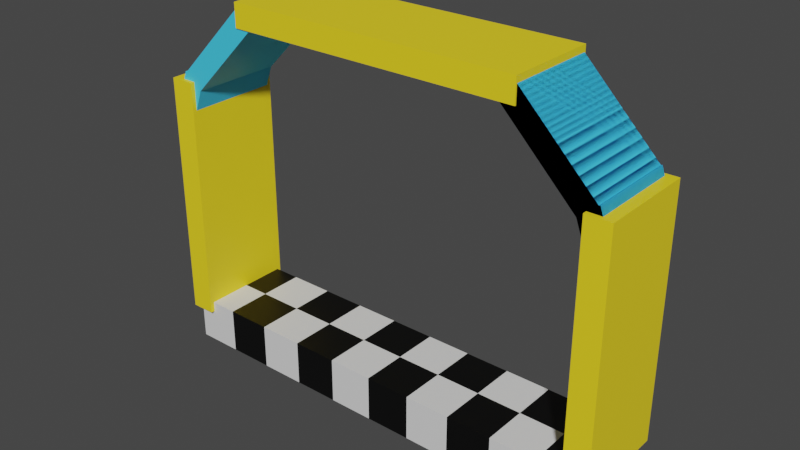 # Source: fnishpoint.blend  (saved by Blender 2.82.7; exported with 4.5.12 LTS)
import bpy
from mathutils import Matrix  # noqa: F401  (used for matrix-valued properties, if any)

bpy.ops.wm.read_factory_settings(use_empty=True)
scene = bpy.context.scene
scene.name = 'Scene'

# ---- collections
col_collection = bpy.data.collections.new('Collection'); scene.collection.children.link(col_collection)

# ---- materials (node trees are filled in below, after node groups)
mat_material = bpy.data.materials.new('Material')
mat_material.alpha_threshold = 0.0
mat_material.use_transparent_shadow = False
mat_material.line_color = (0.0, 0.0, 0.0, 1.0)
mat_material_001 = bpy.data.materials.new('Material.001')
mat_material_001.use_transparent_shadow = False
mat_material_002 = bpy.data.materials.new('Material.002')
mat_material_002.use_transparent_shadow = False
mat_material_003 = bpy.data.materials.new('Material.003')
mat_material_003.use_transparent_shadow = False
mat_material_004 = bpy.data.materials.new('Material.004')
mat_material_004.use_transparent_shadow = False

# ---- material node trees
mat_material.use_nodes = True; mat_material.node_tree.nodes.clear()
_N = mat_material.node_tree.nodes; _L = mat_material.node_tree.links
n0 = _N.new('ShaderNodeOutputMaterial'); n0.name = 'Material Output'; n0.location = (300, 300)
n1 = _N.new('ShaderNodeBsdfPrincipled'); n1.name = 'Principled BSDF'; n1.location = (10, 300)
n1.distribution = 'GGX'
n1.subsurface_method = 'BURLEY'
n1.inputs[2].default_value = 0.4
n1.inputs[3].default_value = 1.45
n1.inputs[27].default_value = (0.0, 0.0, 0.0, 1.0)
n1.inputs[28].default_value = 1.0
_L.new(n1.outputs[0], n0.inputs[0])
n0.is_active_output = True
mat_material_001.use_nodes = True; mat_material_001.node_tree.nodes.clear()
_N = mat_material_001.node_tree.nodes; _L = mat_material_001.node_tree.links
n0 = _N.new('ShaderNodeOutputMaterial'); n0.name = 'Material Output'; n0.location = (300, 300)
n1 = _N.new('ShaderNodeBsdfPrincipled'); n1.name = 'Principled BSDF'; n1.location = (10, 300)
n1.distribution = 'GGX'
n1.subsurface_method = 'BURLEY'
n1.inputs[0].default_value = (0.0, 0.0, 0.0, 1.0)
n1.inputs[3].default_value = 1.45
n1.inputs[27].default_value = (0.0, 0.0, 0.0, 1.0)
n1.inputs[28].default_value = 1.0
_L.new(n1.outputs[0], n0.inputs[0])
n0.is_active_output = True
mat_material_002.use_nodes = True; mat_material_002.node_tree.nodes.clear()
_N = mat_material_002.node_tree.nodes; _L = mat_material_002.node_tree.links
n0 = _N.new('ShaderNodeOutputMaterial'); n0.name = 'Material Output'; n0.location = (300, 300)
n1 = _N.new('ShaderNodeBsdfPrincipled'); n1.name = 'Principled BSDF'; n1.location = (10, 300)
n1.distribution = 'GGX'
n1.subsurface_method = 'BURLEY'
n1.inputs[0].default_value = (0.05951, 0.6584, 1.0, 1.0)
n1.inputs[3].default_value = 1.45
n1.inputs[27].default_value = (0.0, 0.0, 0.0, 1.0)
n1.inputs[28].default_value = 1.0
_L.new(n1.outputs[0], n0.inputs[0])
n0.is_active_output = True
mat_material_003.use_nodes = True; mat_material_003.node_tree.nodes.clear()
_N = mat_material_003.node_tree.nodes; _L = mat_material_003.node_tree.links
n0 = _N.new('ShaderNodeOutputMaterial'); n0.name = 'Material Output'; n0.location = (300, 300)
n1 = _N.new('ShaderNodeBsdfPrincipled'); n1.name = 'Principled BSDF'; n1.location = (10, 300)
n1.distribution = 'GGX'
n1.subsurface_method = 'BURLEY'
n1.inputs[0].default_value = (1.0, 0.7529, 0.01681, 1.0)
n1.inputs[3].default_value = 1.45
n1.inputs[27].default_value = (0.0, 0.0, 0.0, 1.0)
n1.inputs[28].default_value = 1.0
_L.new(n1.outputs[0], n0.inputs[0])
n0.is_active_output = True
mat_material_004.use_nodes = True; mat_material_004.node_tree.nodes.clear()
_N = mat_material_004.node_tree.nodes; _L = mat_material_004.node_tree.links
n0 = _N.new('ShaderNodeOutputMaterial'); n0.name = 'Material Output'; n0.location = (300, 300)
n1 = _N.new('ShaderNodeBsdfPrincipled'); n1.name = 'Principled BSDF'; n1.location = (10, 300)
n1.distribution = 'GGX'
n1.subsurface_method = 'BURLEY'
n1.inputs[0].default_value = (1.0, 0.7529, 0.01681, 1.0)
n1.inputs[3].default_value = 1.45
n1.inputs[27].default_value = (0.0, 0.0, 0.0, 1.0)
n1.inputs[28].default_value = 1.0
_L.new(n1.outputs[0], n0.inputs[0])
n0.is_active_output = True

# ---- world
world_world = bpy.data.worlds.new('World'); scene.world = world_world
world_world.use_nodes = True; world_world.node_tree.nodes.clear()
_N = world_world.node_tree.nodes; _L = world_world.node_tree.links
n0 = _N.new('ShaderNodeOutputWorld'); n0.name = 'World Output'; n0.location = (300, 300)
n1 = _N.new('ShaderNodeBackground'); n1.name = 'Background'; n1.location = (10, 300)
n1.inputs[0].default_value = (0.05088, 0.05088, 0.05088, 1.0)
_L.new(n1.outputs[0], n0.inputs[0])
n0.is_active_output = True
world_world.color = (0.05088, 0.05088, 0.05088)
world_world.use_sun_shadow = False
world_world.sun_shadow_jitter_overblur = 0.0

# ---- meshes
me_cube = bpy.data.meshes.new('Cube')
me_cube.from_pydata([(1.0, 1.0, 1.0), (1.0, 1.0, -1.0), (1.0, -1.0, 1.0), (1.0, -1.0, -1.0), (-1.0, 1.0, 1.0), (-1.0, 1.0, -1.0), (-1.0, -1.0, 1.0), (-1.0, -1.0, -1.0)], [], [(0, 4, 6, 2), (3, 2, 6, 7), (7, 6, 4, 5), (5, 1, 3, 7), (1, 0, 2, 3), (5, 4, 0, 1)])
_uv = me_cube.uv_layers.new(name='UVMap')
_uv.uv.foreach_set('vector', [0.625, 0.5, 0.875, 0.5, 0.875, 0.75, 0.625, 0.75, 0.375, 0.75, 0.625, 0.75, 0.625, 1.0, 0.375, 1.0, 0.375, 0.0, 0.625, 0.0, 0.625, 0.25, 0.375, 0.25, 0.125, 0.5, 0.375, 0.5, 0.375, 0.75, 0.125, 0.75, 0.375, 0.5, 0.625, 0.5, 0.625, 0.75, 0.375, 0.75, 0.375, 0.25, 0.625, 0.25, 0.625, 0.5, 0.375, 0.5])
me_cube.materials.append(mat_material)
me_cube.use_remesh_preserve_volume = False
me_cube.use_remesh_preserve_attributes = False
me_cube.use_mirror_vertex_groups = False
me_cube.update()
me_cube_001 = bpy.data.meshes.new('Cube.001')
me_cube_001.from_pydata([(1.0, 1.0, 1.0), (1.0, 1.0, -1.0), (1.0, -1.0, 1.0), (1.0, -1.0, -1.0), (-1.0, 1.0, 1.0), (-1.0, 1.0, -1.0), (-1.0, -1.0, 1.0), (-1.0, -1.0, -1.0)], [], [(0, 4, 6, 2), (3, 2, 6, 7), (7, 6, 4, 5), (5, 1, 3, 7), (1, 0, 2, 3), (5, 4, 0, 1)])
_uv = me_cube_001.uv_layers.new(name='UVMap')
_uv.uv.foreach_set('vector', [0.625, 0.5, 0.875, 0.5, 0.875, 0.75, 0.625, 0.75, 0.375, 0.75, 0.625, 0.75, 0.625, 1.0, 0.375, 1.0, 0.375, 0.0, 0.625, 0.0, 0.625, 0.25, 0.375, 0.25, 0.125, 0.5, 0.375, 0.5, 0.375, 0.75, 0.125, 0.75, 0.375, 0.5, 0.625, 0.5, 0.625, 0.75, 0.375, 0.75, 0.375, 0.25, 0.625, 0.25, 0.625, 0.5, 0.375, 0.5])
me_cube_001.materials.append(mat_material)
me_cube_001.use_remesh_preserve_volume = False
me_cube_001.use_remesh_preserve_attributes = False
me_cube_001.use_mirror_vertex_groups = False
me_cube_001.update()
me_cube_002 = bpy.data.meshes.new('Cube.002')
me_cube_002.from_pydata([(1.0, 1.0, 1.0), (1.0, 1.0, -1.0), (1.0, -1.0, 1.0), (1.0, -1.0, -1.0), (-1.0, 1.0, 1.0), (-1.0, 1.0, -1.0), (-1.0, -1.0, 1.0), (-1.0, -1.0, -1.0)], [], [(0, 4, 6, 2), (3, 2, 6, 7), (7, 6, 4, 5), (5, 1, 3, 7), (1, 0, 2, 3), (5, 4, 0, 1)])
_uv = me_cube_002.uv_layers.new(name='UVMap')
_uv.uv.foreach_set('vector', [0.625, 0.5, 0.875, 0.5, 0.875, 0.75, 0.625, 0.75, 0.375, 0.75, 0.625, 0.75, 0.625, 1.0, 0.375, 1.0, 0.375, 0.0, 0.625, 0.0, 0.625, 0.25, 0.375, 0.25, 0.125, 0.5, 0.375, 0.5, 0.375, 0.75, 0.125, 0.75, 0.375, 0.5, 0.625, 0.5, 0.625, 0.75, 0.375, 0.75, 0.375, 0.25, 0.625, 0.25, 0.625, 0.5, 0.375, 0.5])
me_cube_002.materials.append(mat_material)
me_cube_002.use_remesh_preserve_volume = False
me_cube_002.use_remesh_preserve_attributes = False
me_cube_002.use_mirror_vertex_groups = False
me_cube_002.update()
me_cube_003 = bpy.data.meshes.new('Cube.003')
me_cube_003.from_pydata([(1.0, 1.0, 1.0), (1.0, 1.0, -1.0), (1.0, -1.0, 1.0), (1.0, -1.0, -1.0), (-1.0, 1.0, 1.0), (-1.0, 1.0, -1.0), (-1.0, -1.0, 1.0), (-1.0, -1.0, -1.0)], [], [(0, 4, 6, 2), (3, 2, 6, 7), (7, 6, 4, 5), (5, 1, 3, 7), (1, 0, 2, 3), (5, 4, 0, 1)])
_uv = me_cube_003.uv_layers.new(name='UVMap')
_uv.uv.foreach_set('vector', [0.625, 0.5, 0.875, 0.5, 0.875, 0.75, 0.625, 0.75, 0.375, 0.75, 0.625, 0.75, 0.625, 1.0, 0.375, 1.0, 0.375, 0.0, 0.625, 0.0, 0.625, 0.25, 0.375, 0.25, 0.125, 0.5, 0.375, 0.5, 0.375, 0.75, 0.125, 0.75, 0.375, 0.5, 0.625, 0.5, 0.625, 0.75, 0.375, 0.75, 0.375, 0.25, 0.625, 0.25, 0.625, 0.5, 0.375, 0.5])
me_cube_003.materials.append(mat_material)
me_cube_003.use_remesh_preserve_volume = False
me_cube_003.use_remesh_preserve_attributes = False
me_cube_003.use_mirror_vertex_groups = False
me_cube_003.update()
me_cube_004 = bpy.data.meshes.new('Cube.004')
me_cube_004.from_pydata([(1.0, 1.0, 1.0), (1.0, 1.0, -1.0), (1.0, -1.0, 1.0), (1.0, -1.0, -1.0), (-1.0, 1.0, 1.0), (-1.0, 1.0, -1.0), (-1.0, -1.0, 1.0), (-1.0, -1.0, -1.0)], [], [(0, 4, 6, 2), (3, 2, 6, 7), (7, 6, 4, 5), (5, 1, 3, 7), (1, 0, 2, 3), (5, 4, 0, 1)])
_uv = me_cube_004.uv_layers.new(name='UVMap')
_uv.uv.foreach_set('vector', [0.625, 0.5, 0.875, 0.5, 0.875, 0.75, 0.625, 0.75, 0.375, 0.75, 0.625, 0.75, 0.625, 1.0, 0.375, 1.0, 0.375, 0.0, 0.625, 0.0, 0.625, 0.25, 0.375, 0.25, 0.125, 0.5, 0.375, 0.5, 0.375, 0.75, 0.125, 0.75, 0.375, 0.5, 0.625, 0.5, 0.625, 0.75, 0.375, 0.75, 0.375, 0.25, 0.625, 0.25, 0.625, 0.5, 0.375, 0.5])
me_cube_004.materials.append(mat_material)
me_cube_004.use_remesh_preserve_volume = False
me_cube_004.use_remesh_preserve_attributes = False
me_cube_004.use_mirror_vertex_groups = False
me_cube_004.update()
me_cube_005 = bpy.data.meshes.new('Cube.005')
me_cube_005.from_pydata([(1.0, 1.0, 1.0), (1.0, 1.0, -1.0), (1.0, -1.0, 1.0), (1.0, -1.0, -1.0), (-1.0, 1.0, 1.0), (-1.0, 1.0, -1.0), (-1.0, -1.0, 1.0), (-1.0, -1.0, -1.0)], [], [(0, 4, 6, 2), (3, 2, 6, 7), (7, 6, 4, 5), (5, 1, 3, 7), (1, 0, 2, 3), (5, 4, 0, 1)])
_uv = me_cube_005.uv_layers.new(name='UVMap')
_uv.uv.foreach_set('vector', [0.625, 0.5, 0.875, 0.5, 0.875, 0.75, 0.625, 0.75, 0.375, 0.75, 0.625, 0.75, 0.625, 1.0, 0.375, 1.0, 0.375, 0.0, 0.625, 0.0, 0.625, 0.25, 0.375, 0.25, 0.125, 0.5, 0.375, 0.5, 0.375, 0.75, 0.125, 0.75, 0.375, 0.5, 0.625, 0.5, 0.625, 0.75, 0.375, 0.75, 0.375, 0.25, 0.625, 0.25, 0.625, 0.5, 0.375, 0.5])
me_cube_005.materials.append(mat_material)
me_cube_005.use_remesh_preserve_volume = False
me_cube_005.use_remesh_preserve_attributes = False
me_cube_005.use_mirror_vertex_groups = False
me_cube_005.update()
me_cube_006 = bpy.data.meshes.new('Cube.006')
me_cube_006.from_pydata([(1.0, 1.0, 1.0), (1.0, 1.0, -1.0), (1.0, -1.0, 1.0), (1.0, -1.0, -1.0), (-1.0, 1.0, 1.0), (-1.0, 1.0, -1.0), (-1.0, -1.0, 1.0), (-1.0, -1.0, -1.0)], [], [(0, 4, 6, 2), (3, 2, 6, 7), (7, 6, 4, 5), (5, 1, 3, 7), (1, 0, 2, 3), (5, 4, 0, 1)])
_uv = me_cube_006.uv_layers.new(name='UVMap')
_uv.uv.foreach_set('vector', [0.625, 0.5, 0.875, 0.5, 0.875, 0.75, 0.625, 0.75, 0.375, 0.75, 0.625, 0.75, 0.625, 1.0, 0.375, 1.0, 0.375, 0.0, 0.625, 0.0, 0.625, 0.25, 0.375, 0.25, 0.125, 0.5, 0.375, 0.5, 0.375, 0.75, 0.125, 0.75, 0.375, 0.5, 0.625, 0.5, 0.625, 0.75, 0.375, 0.75, 0.375, 0.25, 0.625, 0.25, 0.625, 0.5, 0.375, 0.5])
me_cube_006.materials.append(mat_material)
me_cube_006.use_remesh_preserve_volume = False
me_cube_006.use_remesh_preserve_attributes = False
me_cube_006.use_mirror_vertex_groups = False
me_cube_006.update()
me_cube_007 = bpy.data.meshes.new('Cube.007')
me_cube_007.from_pydata([(1.0, 1.0, 1.0), (1.0, 1.0, -1.0), (1.0, -1.0, 1.0), (1.0, -1.0, -1.0), (-1.0, 1.0, 1.0), (-1.0, 1.0, -1.0), (-1.0, -1.0, 1.0), (-1.0, -1.0, -1.0)], [], [(0, 4, 6, 2), (3, 2, 6, 7), (7, 6, 4, 5), (5, 1, 3, 7), (1, 0, 2, 3), (5, 4, 0, 1)])
_uv = me_cube_007.uv_layers.new(name='UVMap')
_uv.uv.foreach_set('vector', [0.625, 0.5, 0.875, 0.5, 0.875, 0.75, 0.625, 0.75, 0.375, 0.75, 0.625, 0.75, 0.625, 1.0, 0.375, 1.0, 0.375, 0.0, 0.625, 0.0, 0.625, 0.25, 0.375, 0.25, 0.125, 0.5, 0.375, 0.5, 0.375, 0.75, 0.125, 0.75, 0.375, 0.5, 0.625, 0.5, 0.625, 0.75, 0.375, 0.75, 0.375, 0.25, 0.625, 0.25, 0.625, 0.5, 0.375, 0.5])
me_cube_007.materials.append(mat_material)
me_cube_007.use_remesh_preserve_volume = False
me_cube_007.use_remesh_preserve_attributes = False
me_cube_007.use_mirror_vertex_groups = False
me_cube_007.update()
me_cube_008 = bpy.data.meshes.new('Cube.008')
me_cube_008.from_pydata([(1.0, 1.0, 1.0), (1.0, 1.0, -1.0), (1.0, -1.0, 1.0), (1.0, -1.0, -1.0), (-1.0, 1.0, 1.0), (-1.0, 1.0, -1.0), (-1.0, -1.0, 1.0), (-1.0, -1.0, -1.0)], [], [(0, 4, 6, 2), (3, 2, 6, 7), (7, 6, 4, 5), (5, 1, 3, 7), (1, 0, 2, 3), (5, 4, 0, 1)])
_uv = me_cube_008.uv_layers.new(name='UVMap')
_uv.uv.foreach_set('vector', [0.625, 0.5, 0.875, 0.5, 0.875, 0.75, 0.625, 0.75, 0.375, 0.75, 0.625, 0.75, 0.625, 1.0, 0.375, 1.0, 0.375, 0.0, 0.625, 0.0, 0.625, 0.25, 0.375, 0.25, 0.125, 0.5, 0.375, 0.5, 0.375, 0.75, 0.125, 0.75, 0.375, 0.5, 0.625, 0.5, 0.625, 0.75, 0.375, 0.75, 0.375, 0.25, 0.625, 0.25, 0.625, 0.5, 0.375, 0.5])
me_cube_008.materials.append(mat_material)
me_cube_008.use_remesh_preserve_volume = False
me_cube_008.use_remesh_preserve_attributes = False
me_cube_008.use_mirror_vertex_groups = False
me_cube_008.update()
me_cube_009 = bpy.data.meshes.new('Cube.009')
me_cube_009.from_pydata([(1.0, 1.0, 1.0), (1.0, 1.0, -1.0), (1.0, -1.0, 1.0), (1.0, -1.0, -1.0), (-1.0, 1.0, 1.0), (-1.0, 1.0, -1.0), (-1.0, -1.0, 1.0), (-1.0, -1.0, -1.0)], [], [(0, 4, 6, 2), (3, 2, 6, 7), (7, 6, 4, 5), (5, 1, 3, 7), (1, 0, 2, 3), (5, 4, 0, 1)])
_uv = me_cube_009.uv_layers.new(name='UVMap')
_uv.uv.foreach_set('vector', [0.625, 0.5, 0.875, 0.5, 0.875, 0.75, 0.625, 0.75, 0.375, 0.75, 0.625, 0.75, 0.625, 1.0, 0.375, 1.0, 0.375, 0.0, 0.625, 0.0, 0.625, 0.25, 0.375, 0.25, 0.125, 0.5, 0.375, 0.5, 0.375, 0.75, 0.125, 0.75, 0.375, 0.5, 0.625, 0.5, 0.625, 0.75, 0.375, 0.75, 0.375, 0.25, 0.625, 0.25, 0.625, 0.5, 0.375, 0.5])
me_cube_009.materials.append(mat_material)
me_cube_009.use_remesh_preserve_volume = False
me_cube_009.use_remesh_preserve_attributes = False
me_cube_009.use_mirror_vertex_groups = False
me_cube_009.update()
me_cube_010 = bpy.data.meshes.new('Cube.010')
me_cube_010.from_pydata([(-1.0, -1.0, -1.0), (-1.0, -1.0, 1.0), (-1.0, 1.0, -1.0), (-1.0, 1.0, 1.0), (1.0, -1.0, -1.0), (1.0, -1.0, 1.0), (1.0, 1.0, -1.0), (1.0, 1.0, 1.0)], [], [(0, 1, 3, 2), (2, 3, 7, 6), (6, 7, 5, 4), (4, 5, 1, 0), (2, 6, 4, 0), (7, 3, 1, 5)])
_uv = me_cube_010.uv_layers.new(name='UVMap')
_uv.uv.foreach_set('vector', [0.375, 0.0, 0.625, 0.0, 0.625, 0.25, 0.375, 0.25, 0.375, 0.25, 0.625, 0.25, 0.625, 0.5, 0.375, 0.5, 0.375, 0.5, 0.625, 0.5, 0.625, 0.75, 0.375, 0.75, 0.375, 0.75, 0.625, 0.75, 0.625, 1.0, 0.375, 1.0, 0.125, 0.5, 0.375, 0.5, 0.375, 0.75, 0.125, 0.75, 0.625, 0.5, 0.875, 0.5, 0.875, 0.75, 0.625, 0.75])
me_cube_010.materials.append(mat_material_001)
me_cube_010.use_remesh_fix_poles = True
me_cube_010.use_remesh_preserve_attributes = False
me_cube_010.use_mirror_vertex_groups = False
me_cube_010.update()
me_cube_011 = bpy.data.meshes.new('Cube.011')
me_cube_011.from_pydata([(-1.0, -1.0, -1.0), (-1.0, -1.0, 1.0), (-1.0, 1.0, -1.0), (-1.0, 1.0, 1.0), (1.0, -1.0, -1.0), (1.0, -1.0, 1.0), (1.0, 1.0, -1.0), (1.0, 1.0, 1.0)], [], [(0, 1, 3, 2), (2, 3, 7, 6), (6, 7, 5, 4), (4, 5, 1, 0), (2, 6, 4, 0), (7, 3, 1, 5)])
_uv = me_cube_011.uv_layers.new(name='UVMap')
_uv.uv.foreach_set('vector', [0.375, 0.0, 0.625, 0.0, 0.625, 0.25, 0.375, 0.25, 0.375, 0.25, 0.625, 0.25, 0.625, 0.5, 0.375, 0.5, 0.375, 0.5, 0.625, 0.5, 0.625, 0.75, 0.375, 0.75, 0.375, 0.75, 0.625, 0.75, 0.625, 1.0, 0.375, 1.0, 0.125, 0.5, 0.375, 0.5, 0.375, 0.75, 0.125, 0.75, 0.625, 0.5, 0.875, 0.5, 0.875, 0.75, 0.625, 0.75])
me_cube_011.materials.append(mat_material_001)
me_cube_011.use_remesh_fix_poles = True
me_cube_011.use_remesh_preserve_attributes = False
me_cube_011.use_mirror_vertex_groups = False
me_cube_011.update()
me_cube_012 = bpy.data.meshes.new('Cube.012')
me_cube_012.from_pydata([(-1.0, -1.0, -1.0), (-1.0, -1.0, 1.0), (-1.0, 1.0, -1.0), (-1.0, 1.0, 1.0), (1.0, -1.0, -1.0), (1.0, -1.0, 1.0), (1.0, 1.0, -1.0), (1.0, 1.0, 1.0)], [], [(0, 1, 3, 2), (2, 3, 7, 6), (6, 7, 5, 4), (4, 5, 1, 0), (2, 6, 4, 0), (7, 3, 1, 5)])
_uv = me_cube_012.uv_layers.new(name='UVMap')
_uv.uv.foreach_set('vector', [0.375, 0.0, 0.625, 0.0, 0.625, 0.25, 0.375, 0.25, 0.375, 0.25, 0.625, 0.25, 0.625, 0.5, 0.375, 0.5, 0.375, 0.5, 0.625, 0.5, 0.625, 0.75, 0.375, 0.75, 0.375, 0.75, 0.625, 0.75, 0.625, 1.0, 0.375, 1.0, 0.125, 0.5, 0.375, 0.5, 0.375, 0.75, 0.125, 0.75, 0.625, 0.5, 0.875, 0.5, 0.875, 0.75, 0.625, 0.75])
me_cube_012.materials.append(mat_material_001)
me_cube_012.use_remesh_fix_poles = True
me_cube_012.use_remesh_preserve_attributes = False
me_cube_012.use_mirror_vertex_groups = False
me_cube_012.update()
me_cube_013 = bpy.data.meshes.new('Cube.013')
me_cube_013.from_pydata([(-1.0, -1.0, -1.0), (-1.0, -1.0, 1.0), (-1.0, 1.0, -1.0), (-1.0, 1.0, 1.0), (1.0, -1.0, -1.0), (1.0, -1.0, 1.0), (1.0, 1.0, -1.0), (1.0, 1.0, 1.0)], [], [(0, 1, 3, 2), (2, 3, 7, 6), (6, 7, 5, 4), (4, 5, 1, 0), (2, 6, 4, 0), (7, 3, 1, 5)])
_uv = me_cube_013.uv_layers.new(name='UVMap')
_uv.uv.foreach_set('vector', [0.375, 0.0, 0.625, 0.0, 0.625, 0.25, 0.375, 0.25, 0.375, 0.25, 0.625, 0.25, 0.625, 0.5, 0.375, 0.5, 0.375, 0.5, 0.625, 0.5, 0.625, 0.75, 0.375, 0.75, 0.375, 0.75, 0.625, 0.75, 0.625, 1.0, 0.375, 1.0, 0.125, 0.5, 0.375, 0.5, 0.375, 0.75, 0.125, 0.75, 0.625, 0.5, 0.875, 0.5, 0.875, 0.75, 0.625, 0.75])
me_cube_013.materials.append(mat_material_001)
me_cube_013.use_remesh_fix_poles = True
me_cube_013.use_remesh_preserve_attributes = False
me_cube_013.use_mirror_vertex_groups = False
me_cube_013.update()
me_cube_014 = bpy.data.meshes.new('Cube.014')
me_cube_014.from_pydata([(-1.0, -1.0, -1.0), (-1.0, -1.0, 1.0), (-1.0, 1.0, -1.0), (-1.0, 1.0, 1.0), (1.0, -1.0, -1.0), (1.0, -1.0, 1.0), (1.0, 1.0, -1.0), (1.0, 1.0, 1.0)], [], [(0, 1, 3, 2), (2, 3, 7, 6), (6, 7, 5, 4), (4, 5, 1, 0), (2, 6, 4, 0), (7, 3, 1, 5)])
_uv = me_cube_014.uv_layers.new(name='UVMap')
_uv.uv.foreach_set('vector', [0.375, 0.0, 0.625, 0.0, 0.625, 0.25, 0.375, 0.25, 0.375, 0.25, 0.625, 0.25, 0.625, 0.5, 0.375, 0.5, 0.375, 0.5, 0.625, 0.5, 0.625, 0.75, 0.375, 0.75, 0.375, 0.75, 0.625, 0.75, 0.625, 1.0, 0.375, 1.0, 0.125, 0.5, 0.375, 0.5, 0.375, 0.75, 0.125, 0.75, 0.625, 0.5, 0.875, 0.5, 0.875, 0.75, 0.625, 0.75])
me_cube_014.materials.append(mat_material_001)
me_cube_014.use_remesh_fix_poles = True
me_cube_014.use_remesh_preserve_attributes = False
me_cube_014.use_mirror_vertex_groups = False
me_cube_014.update()
me_cube_015 = bpy.data.meshes.new('Cube.015')
me_cube_015.from_pydata([(-1.0, -1.0, -1.0), (-1.0, -1.0, 1.0), (-1.0, 1.0, -1.0), (-1.0, 1.0, 1.0), (1.0, -1.0, -1.0), (1.0, -1.0, 1.0), (1.0, 1.0, -1.0), (1.0, 1.0, 1.0)], [], [(0, 1, 3, 2), (2, 3, 7, 6), (6, 7, 5, 4), (4, 5, 1, 0), (2, 6, 4, 0), (7, 3, 1, 5)])
_uv = me_cube_015.uv_layers.new(name='UVMap')
_uv.uv.foreach_set('vector', [0.375, 0.0, 0.625, 0.0, 0.625, 0.25, 0.375, 0.25, 0.375, 0.25, 0.625, 0.25, 0.625, 0.5, 0.375, 0.5, 0.375, 0.5, 0.625, 0.5, 0.625, 0.75, 0.375, 0.75, 0.375, 0.75, 0.625, 0.75, 0.625, 1.0, 0.375, 1.0, 0.125, 0.5, 0.375, 0.5, 0.375, 0.75, 0.125, 0.75, 0.625, 0.5, 0.875, 0.5, 0.875, 0.75, 0.625, 0.75])
me_cube_015.materials.append(mat_material_001)
me_cube_015.use_remesh_fix_poles = True
me_cube_015.use_remesh_preserve_attributes = False
me_cube_015.use_mirror_vertex_groups = False
me_cube_015.update()
me_cube_016 = bpy.data.meshes.new('Cube.016')
me_cube_016.from_pydata([(-1.0, -1.0, -1.0), (-1.0, -1.0, 1.0), (-1.0, 1.0, -1.0), (-1.0, 1.0, 1.0), (1.0, -1.0, -1.0), (1.0, -1.0, 1.0), (1.0, 1.0, -1.0), (1.0, 1.0, 1.0)], [], [(0, 1, 3, 2), (2, 3, 7, 6), (6, 7, 5, 4), (4, 5, 1, 0), (2, 6, 4, 0), (7, 3, 1, 5)])
_uv = me_cube_016.uv_layers.new(name='UVMap')
_uv.uv.foreach_set('vector', [0.375, 0.0, 0.625, 0.0, 0.625, 0.25, 0.375, 0.25, 0.375, 0.25, 0.625, 0.25, 0.625, 0.5, 0.375, 0.5, 0.375, 0.5, 0.625, 0.5, 0.625, 0.75, 0.375, 0.75, 0.375, 0.75, 0.625, 0.75, 0.625, 1.0, 0.375, 1.0, 0.125, 0.5, 0.375, 0.5, 0.375, 0.75, 0.125, 0.75, 0.625, 0.5, 0.875, 0.5, 0.875, 0.75, 0.625, 0.75])
me_cube_016.materials.append(mat_material_001)
me_cube_016.use_remesh_fix_poles = True
me_cube_016.use_remesh_preserve_attributes = False
me_cube_016.use_mirror_vertex_groups = False
me_cube_016.update()
me_cube_017 = bpy.data.meshes.new('Cube.017')
me_cube_017.from_pydata([(-1.0, -1.0, -1.0), (-1.0, -1.0, 1.0), (-1.0, 1.0, -1.0), (-1.0, 1.0, 1.0), (1.0, -1.0, -1.0), (1.0, -1.0, 1.0), (1.0, 1.0, -1.0), (1.0, 1.0, 1.0)], [], [(0, 1, 3, 2), (2, 3, 7, 6), (6, 7, 5, 4), (4, 5, 1, 0), (2, 6, 4, 0), (7, 3, 1, 5)])
_uv = me_cube_017.uv_layers.new(name='UVMap')
_uv.uv.foreach_set('vector', [0.375, 0.0, 0.625, 0.0, 0.625, 0.25, 0.375, 0.25, 0.375, 0.25, 0.625, 0.25, 0.625, 0.5, 0.375, 0.5, 0.375, 0.5, 0.625, 0.5, 0.625, 0.75, 0.375, 0.75, 0.375, 0.75, 0.625, 0.75, 0.625, 1.0, 0.375, 1.0, 0.125, 0.5, 0.375, 0.5, 0.375, 0.75, 0.125, 0.75, 0.625, 0.5, 0.875, 0.5, 0.875, 0.75, 0.625, 0.75])
me_cube_017.materials.append(mat_material_001)
me_cube_017.use_remesh_fix_poles = True
me_cube_017.use_remesh_preserve_attributes = False
me_cube_017.use_mirror_vertex_groups = False
me_cube_017.update()
me_cube_018 = bpy.data.meshes.new('Cube.018')
me_cube_018.from_pydata([(-1.0, -1.0, -1.0), (-1.0, -1.0, 1.0), (-1.0, 1.0, -1.0), (-1.0, 1.0, 1.0), (1.0, -1.0, -1.0), (1.0, -1.0, 1.0), (1.0, 1.0, -1.0), (1.0, 1.0, 1.0)], [], [(0, 1, 3, 2), (2, 3, 7, 6), (6, 7, 5, 4), (4, 5, 1, 0), (2, 6, 4, 0), (7, 3, 1, 5)])
_uv = me_cube_018.uv_layers.new(name='UVMap')
_uv.uv.foreach_set('vector', [0.375, 0.0, 0.625, 0.0, 0.625, 0.25, 0.375, 0.25, 0.375, 0.25, 0.625, 0.25, 0.625, 0.5, 0.375, 0.5, 0.375, 0.5, 0.625, 0.5, 0.625, 0.75, 0.375, 0.75, 0.375, 0.75, 0.625, 0.75, 0.625, 1.0, 0.375, 1.0, 0.125, 0.5, 0.375, 0.5, 0.375, 0.75, 0.125, 0.75, 0.625, 0.5, 0.875, 0.5, 0.875, 0.75, 0.625, 0.75])
me_cube_018.materials.append(mat_material_001)
me_cube_018.use_remesh_fix_poles = True
me_cube_018.use_remesh_preserve_attributes = False
me_cube_018.use_mirror_vertex_groups = False
me_cube_018.update()
me_cube_019 = bpy.data.meshes.new('Cube.019')
me_cube_019.from_pydata([(-1.0, -1.0, -1.0), (-1.0, -1.0, 1.0), (-1.0, 1.0, -1.0), (-1.0, 1.0, 1.0), (1.0, -1.0, -1.0), (1.0, -1.0, 1.0), (1.0, 1.0, -1.0), (1.0, 1.0, 1.0)], [], [(0, 1, 3, 2), (2, 3, 7, 6), (6, 7, 5, 4), (4, 5, 1, 0), (2, 6, 4, 0), (7, 3, 1, 5)])
_uv = me_cube_019.uv_layers.new(name='UVMap')
_uv.uv.foreach_set('vector', [0.375, 0.0, 0.625, 0.0, 0.625, 0.25, 0.375, 0.25, 0.375, 0.25, 0.625, 0.25, 0.625, 0.5, 0.375, 0.5, 0.375, 0.5, 0.625, 0.5, 0.625, 0.75, 0.375, 0.75, 0.375, 0.75, 0.625, 0.75, 0.625, 1.0, 0.375, 1.0, 0.125, 0.5, 0.375, 0.5, 0.375, 0.75, 0.125, 0.75, 0.625, 0.5, 0.875, 0.5, 0.875, 0.75, 0.625, 0.75])
me_cube_019.materials.append(mat_material_001)
me_cube_019.use_remesh_fix_poles = True
me_cube_019.use_remesh_preserve_attributes = False
me_cube_019.use_mirror_vertex_groups = False
me_cube_019.update()
me_cube_023 = bpy.data.meshes.new('Cube.023')
me_cube_023.from_pydata([(-1.0, -1.0, -1.0), (-1.0, -1.0, 1.0), (-1.0, 1.0, -1.0), (-1.0, 1.0, 1.0), (1.0, -1.0, -1.0), (1.0, -1.0, 1.0), (1.0, 1.0, -1.0), (1.0, 1.0, 1.0)], [], [(0, 1, 3, 2), (2, 3, 7, 6), (6, 7, 5, 4), (4, 5, 1, 0), (2, 6, 4, 0), (7, 3, 1, 5)])
_uv = me_cube_023.uv_layers.new(name='UVMap')
_uv.uv.foreach_set('vector', [0.375, 0.0, 0.625, 0.0, 0.625, 0.25, 0.375, 0.25, 0.375, 0.25, 0.625, 0.25, 0.625, 0.5, 0.375, 0.5, 0.375, 0.5, 0.625, 0.5, 0.625, 0.75, 0.375, 0.75, 0.375, 0.75, 0.625, 0.75, 0.625, 1.0, 0.375, 1.0, 0.125, 0.5, 0.375, 0.5, 0.375, 0.75, 0.125, 0.75, 0.625, 0.5, 0.875, 0.5, 0.875, 0.75, 0.625, 0.75])
me_cube_023.materials.append(mat_material_002)
me_cube_023.use_remesh_fix_poles = True
me_cube_023.use_remesh_preserve_attributes = False
me_cube_023.use_mirror_vertex_groups = False
me_cube_023.update()
me_cube_024 = bpy.data.meshes.new('Cube.024')
me_cube_024.from_pydata([(-1.0, -1.0, -1.0), (-1.0, -1.0, 1.0), (-1.0, 1.0, -1.0), (-1.0, 1.0, 1.0), (1.0, -1.0, -1.0), (1.0, -1.0, 1.0), (1.0, 1.0, -1.0), (1.0, 1.0, 1.0)], [], [(0, 1, 3, 2), (2, 3, 7, 6), (6, 7, 5, 4), (4, 5, 1, 0), (2, 6, 4, 0), (7, 3, 1, 5)])
_uv = me_cube_024.uv_layers.new(name='UVMap')
_uv.uv.foreach_set('vector', [0.375, 0.0, 0.625, 0.0, 0.625, 0.25, 0.375, 0.25, 0.375, 0.25, 0.625, 0.25, 0.625, 0.5, 0.375, 0.5, 0.375, 0.5, 0.625, 0.5, 0.625, 0.75, 0.375, 0.75, 0.375, 0.75, 0.625, 0.75, 0.625, 1.0, 0.375, 1.0, 0.125, 0.5, 0.375, 0.5, 0.375, 0.75, 0.125, 0.75, 0.625, 0.5, 0.875, 0.5, 0.875, 0.75, 0.625, 0.75])
me_cube_024.materials.append(mat_material_002)
me_cube_024.use_remesh_fix_poles = True
me_cube_024.use_remesh_preserve_attributes = False
me_cube_024.use_mirror_vertex_groups = False
me_cube_024.update()
me_cube_025 = bpy.data.meshes.new('Cube.025')
me_cube_025.from_pydata([(-1.0, -1.0, -1.0), (-1.0, -1.0, 1.0), (-1.0, 1.0, -1.0), (-1.0, 1.0, 1.0), (1.0, -1.0, -1.0), (1.0, -1.0, 1.0), (1.0, 1.0, -1.0), (1.0, 1.0, 1.0)], [], [(0, 1, 3, 2), (2, 3, 7, 6), (6, 7, 5, 4), (4, 5, 1, 0), (2, 6, 4, 0), (7, 3, 1, 5)])
_uv = me_cube_025.uv_layers.new(name='UVMap')
_uv.uv.foreach_set('vector', [0.375, 0.0, 0.625, 0.0, 0.625, 0.25, 0.375, 0.25, 0.375, 0.25, 0.625, 0.25, 0.625, 0.5, 0.375, 0.5, 0.375, 0.5, 0.625, 0.5, 0.625, 0.75, 0.375, 0.75, 0.375, 0.75, 0.625, 0.75, 0.625, 1.0, 0.375, 1.0, 0.125, 0.5, 0.375, 0.5, 0.375, 0.75, 0.125, 0.75, 0.625, 0.5, 0.875, 0.5, 0.875, 0.75, 0.625, 0.75])
me_cube_025.materials.append(mat_material_002)
me_cube_025.use_remesh_fix_poles = True
me_cube_025.use_remesh_preserve_attributes = False
me_cube_025.use_mirror_vertex_groups = False
me_cube_025.update()
me_cube_026 = bpy.data.meshes.new('Cube.026')
me_cube_026.from_pydata([(-1.0, -1.0, -1.0), (-1.0, -1.0, 1.0), (-1.0, 1.0, -1.0), (-1.0, 1.0, 1.0), (1.0, -1.0, -1.0), (1.0, -1.0, 1.0), (1.0, 1.0, -1.0), (1.0, 1.0, 1.0)], [], [(0, 1, 3, 2), (2, 3, 7, 6), (6, 7, 5, 4), (4, 5, 1, 0), (2, 6, 4, 0), (7, 3, 1, 5)])
_uv = me_cube_026.uv_layers.new(name='UVMap')
_uv.uv.foreach_set('vector', [0.375, 0.0, 0.625, 0.0, 0.625, 0.25, 0.375, 0.25, 0.375, 0.25, 0.625, 0.25, 0.625, 0.5, 0.375, 0.5, 0.375, 0.5, 0.625, 0.5, 0.625, 0.75, 0.375, 0.75, 0.375, 0.75, 0.625, 0.75, 0.625, 1.0, 0.375, 1.0, 0.125, 0.5, 0.375, 0.5, 0.375, 0.75, 0.125, 0.75, 0.625, 0.5, 0.875, 0.5, 0.875, 0.75, 0.625, 0.75])
me_cube_026.materials.append(mat_material_002)
me_cube_026.use_remesh_fix_poles = True
me_cube_026.use_remesh_preserve_attributes = False
me_cube_026.use_mirror_vertex_groups = False
me_cube_026.update()
me_cube_027 = bpy.data.meshes.new('Cube.027')
me_cube_027.from_pydata([(-1.0, -1.0, -1.0), (-1.0, -1.0, 1.0), (-1.0, 1.0, -1.0), (-1.0, 1.0, 1.0), (1.0, -1.0, -1.0), (1.0, -1.0, 1.0), (1.0, 1.0, -1.0), (1.0, 1.0, 1.0)], [], [(0, 1, 3, 2), (2, 3, 7, 6), (6, 7, 5, 4), (4, 5, 1, 0), (2, 6, 4, 0), (7, 3, 1, 5)])
_uv = me_cube_027.uv_layers.new(name='UVMap')
_uv.uv.foreach_set('vector', [0.375, 0.0, 0.625, 0.0, 0.625, 0.25, 0.375, 0.25, 0.375, 0.25, 0.625, 0.25, 0.625, 0.5, 0.375, 0.5, 0.375, 0.5, 0.625, 0.5, 0.625, 0.75, 0.375, 0.75, 0.375, 0.75, 0.625, 0.75, 0.625, 1.0, 0.375, 1.0, 0.125, 0.5, 0.375, 0.5, 0.375, 0.75, 0.125, 0.75, 0.625, 0.5, 0.875, 0.5, 0.875, 0.75, 0.625, 0.75])
me_cube_027.materials.append(mat_material_002)
me_cube_027.use_remesh_fix_poles = True
me_cube_027.use_remesh_preserve_attributes = False
me_cube_027.use_mirror_vertex_groups = False
me_cube_027.update()
me_cube_028 = bpy.data.meshes.new('Cube.028')
me_cube_028.from_pydata([(-1.0, -1.0, -1.0), (-1.0, -1.0, 1.0), (-1.0, 1.0, -1.0), (-1.0, 1.0, 1.0), (1.0, -1.0, -1.0), (1.0, -1.0, 1.0), (1.0, 1.0, -1.0), (1.0, 1.0, 1.0)], [], [(0, 1, 3, 2), (2, 3, 7, 6), (6, 7, 5, 4), (4, 5, 1, 0), (2, 6, 4, 0), (7, 3, 1, 5)])
_uv = me_cube_028.uv_layers.new(name='UVMap')
_uv.uv.foreach_set('vector', [0.375, 0.0, 0.625, 0.0, 0.625, 0.25, 0.375, 0.25, 0.375, 0.25, 0.625, 0.25, 0.625, 0.5, 0.375, 0.5, 0.375, 0.5, 0.625, 0.5, 0.625, 0.75, 0.375, 0.75, 0.375, 0.75, 0.625, 0.75, 0.625, 1.0, 0.375, 1.0, 0.125, 0.5, 0.375, 0.5, 0.375, 0.75, 0.125, 0.75, 0.625, 0.5, 0.875, 0.5, 0.875, 0.75, 0.625, 0.75])
me_cube_028.materials.append(mat_material_002)
me_cube_028.use_remesh_fix_poles = True
me_cube_028.use_remesh_preserve_attributes = False
me_cube_028.use_mirror_vertex_groups = False
me_cube_028.update()
me_cube_030 = bpy.data.meshes.new('Cube.030')
me_cube_030.from_pydata([(-1.0, -1.0, -1.0), (-1.0, -1.0, 1.0), (-1.0, 1.0, -1.0), (-1.0, 1.0, 1.0), (1.0, -1.0, -1.0), (1.0, -1.0, 1.0), (1.0, 1.0, -1.0), (1.0, 1.0, 1.0)], [], [(0, 1, 3, 2), (2, 3, 7, 6), (6, 7, 5, 4), (4, 5, 1, 0), (2, 6, 4, 0), (7, 3, 1, 5)])
_uv = me_cube_030.uv_layers.new(name='UVMap')
_uv.uv.foreach_set('vector', [0.375, 0.0, 0.625, 0.0, 0.625, 0.25, 0.375, 0.25, 0.375, 0.25, 0.625, 0.25, 0.625, 0.5, 0.375, 0.5, 0.375, 0.5, 0.625, 0.5, 0.625, 0.75, 0.375, 0.75, 0.375, 0.75, 0.625, 0.75, 0.625, 1.0, 0.375, 1.0, 0.125, 0.5, 0.375, 0.5, 0.375, 0.75, 0.125, 0.75, 0.625, 0.5, 0.875, 0.5, 0.875, 0.75, 0.625, 0.75])
me_cube_030.materials.append(mat_material_003)
me_cube_030.use_remesh_fix_poles = True
me_cube_030.use_remesh_preserve_attributes = False
me_cube_030.use_mirror_vertex_groups = False
me_cube_030.update()
me_cube_031 = bpy.data.meshes.new('Cube.031')
me_cube_031.from_pydata([(-1.0, -1.0, -1.0), (-1.0, -1.0, 1.0), (-1.0, 1.0, -1.0), (-1.0, 1.0, 1.0), (1.0, -1.0, -1.0), (1.0, -1.0, 1.0), (1.0, 1.0, -1.0), (1.0, 1.0, 1.0)], [], [(0, 1, 3, 2), (2, 3, 7, 6), (6, 7, 5, 4), (4, 5, 1, 0), (2, 6, 4, 0), (7, 3, 1, 5)])
_uv = me_cube_031.uv_layers.new(name='UVMap')
_uv.uv.foreach_set('vector', [0.375, 0.0, 0.625, 0.0, 0.625, 0.25, 0.375, 0.25, 0.375, 0.25, 0.625, 0.25, 0.625, 0.5, 0.375, 0.5, 0.375, 0.5, 0.625, 0.5, 0.625, 0.75, 0.375, 0.75, 0.375, 0.75, 0.625, 0.75, 0.625, 1.0, 0.375, 1.0, 0.125, 0.5, 0.375, 0.5, 0.375, 0.75, 0.125, 0.75, 0.625, 0.5, 0.875, 0.5, 0.875, 0.75, 0.625, 0.75])
me_cube_031.materials.append(mat_material_004)
me_cube_031.use_remesh_fix_poles = True
me_cube_031.use_remesh_preserve_attributes = False
me_cube_031.use_mirror_vertex_groups = False
me_cube_031.update()
me_cube_033 = bpy.data.meshes.new('Cube.033')
me_cube_033.from_pydata([(-1.0, -1.0, -1.0), (-1.0, -1.0, 1.0), (-1.0, 1.0, -1.0), (-1.0, 1.0, 1.0), (1.0, -1.0, -1.0), (1.0, -1.0, 1.0), (1.0, 1.0, -1.0), (1.0, 1.0, 1.0)], [], [(0, 1, 3, 2), (2, 3, 7, 6), (6, 7, 5, 4), (4, 5, 1, 0), (2, 6, 4, 0), (7, 3, 1, 5)])
_uv = me_cube_033.uv_layers.new(name='UVMap')
_uv.uv.foreach_set('vector', [0.375, 0.0, 0.625, 0.0, 0.625, 0.25, 0.375, 0.25, 0.375, 0.25, 0.625, 0.25, 0.625, 0.5, 0.375, 0.5, 0.375, 0.5, 0.625, 0.5, 0.625, 0.75, 0.375, 0.75, 0.375, 0.75, 0.625, 0.75, 0.625, 1.0, 0.375, 1.0, 0.125, 0.5, 0.375, 0.5, 0.375, 0.75, 0.125, 0.75, 0.625, 0.5, 0.875, 0.5, 0.875, 0.75, 0.625, 0.75])
me_cube_033.materials.append(mat_material_004)
me_cube_033.use_remesh_fix_poles = True
me_cube_033.use_remesh_preserve_attributes = False
me_cube_033.use_mirror_vertex_groups = False
me_cube_033.update()

# ---- objects
ob_cube = bpy.data.objects.new('Cube', me_cube)
ob_cube_001 = bpy.data.objects.new('Cube.001', me_cube_001)
ob_cube_002 = bpy.data.objects.new('Cube.002', me_cube_002)
ob_cube_003 = bpy.data.objects.new('Cube.003', me_cube_003)
ob_cube_004 = bpy.data.objects.new('Cube.004', me_cube_004)
ob_cube_005 = bpy.data.objects.new('Cube.005', me_cube_005)
ob_cube_006 = bpy.data.objects.new('Cube.006', me_cube_006)
ob_cube_007 = bpy.data.objects.new('Cube.007', me_cube_007)
ob_cube_008 = bpy.data.objects.new('Cube.008', me_cube_008)
ob_cube_009 = bpy.data.objects.new('Cube.009', me_cube_009)
ob_cube_010 = bpy.data.objects.new('Cube.010', me_cube_010)
ob_cube_011 = bpy.data.objects.new('Cube.011', me_cube_011)
ob_cube_012 = bpy.data.objects.new('Cube.012', me_cube_012)
ob_cube_013 = bpy.data.objects.new('Cube.013', me_cube_013)
ob_cube_014 = bpy.data.objects.new('Cube.014', me_cube_014)
ob_cube_015 = bpy.data.objects.new('Cube.015', me_cube_015)
ob_cube_016 = bpy.data.objects.new('Cube.016', me_cube_016)
ob_cube_017 = bpy.data.objects.new('Cube.017', me_cube_017)
ob_cube_018 = bpy.data.objects.new('Cube.018', me_cube_018)
ob_cube_019 = bpy.data.objects.new('Cube.019', me_cube_019)
ob_cube_023 = bpy.data.objects.new('Cube.023', me_cube_023)
ob_cube_024 = bpy.data.objects.new('Cube.024', me_cube_024)
ob_cube_022 = bpy.data.objects.new('Cube.022', me_cube_025)
ob_cube_025 = bpy.data.objects.new('Cube.025', me_cube_026)
ob_cube_026 = bpy.data.objects.new('Cube.026', me_cube_027)
ob_cube_027 = bpy.data.objects.new('Cube.027', me_cube_028)
ob_cube_029 = bpy.data.objects.new('Cube.029', me_cube_030)
ob_cube_020 = bpy.data.objects.new('Cube.020', me_cube_031)
ob_cube_021 = bpy.data.objects.new('Cube.021', me_cube_033)

# ---- transforms, parenting, visibility, modifiers, constraints
ob_cube.location = (0.5, 0.5, 0.0)
ob_cube.scale = (0.5, 0.5, 0.5)
ob_cube.lock_rotations_4d = False
ob_cube.empty_display_type = 'ARROWS'
ob_cube.lineart.crease_threshold = 0.0
ob_cube_001.location = (-0.5, -0.5, 0.0)
ob_cube_001.scale = (0.5, 0.5, 0.5)
ob_cube_001.lock_rotations_4d = False
ob_cube_001.empty_display_type = 'ARROWS'
ob_cube_001.lineart.crease_threshold = 0.0
ob_cube_002.location = (-1.5, 0.5, 0.0)
ob_cube_002.scale = (0.5, 0.5, 0.5)
ob_cube_002.lock_rotations_4d = False
ob_cube_002.empty_display_type = 'ARROWS'
ob_cube_002.lineart.crease_threshold = 0.0
ob_cube_003.location = (-2.5, -0.5, 0.0)
ob_cube_003.scale = (0.5, 0.5, 0.5)
ob_cube_003.lock_rotations_4d = False
ob_cube_003.empty_display_type = 'ARROWS'
ob_cube_003.lineart.crease_threshold = 0.0
ob_cube_004.location = (4.5, 0.5, 0.0)
ob_cube_004.scale = (0.5, 0.5, 0.5)
ob_cube_004.lock_rotations_4d = False
ob_cube_004.empty_display_type = 'ARROWS'
ob_cube_004.lineart.crease_threshold = 0.0
ob_cube_005.location = (3.5, -0.5, 0.0)
ob_cube_005.scale = (0.5, 0.5, 0.5)
ob_cube_005.lock_rotations_4d = False
ob_cube_005.empty_display_type = 'ARROWS'
ob_cube_005.lineart.crease_threshold = 0.0
ob_cube_006.location = (2.5, 0.5, 0.0)
ob_cube_006.scale = (0.5, 0.5, 0.5)
ob_cube_006.lock_rotations_4d = False
ob_cube_006.empty_display_type = 'ARROWS'
ob_cube_006.lineart.crease_threshold = 0.0
ob_cube_007.location = (1.5, -0.5, 0.0)
ob_cube_007.scale = (0.5, 0.5, 0.5)
ob_cube_007.lock_rotations_4d = False
ob_cube_007.empty_display_type = 'ARROWS'
ob_cube_007.lineart.crease_threshold = 0.0
ob_cube_008.location = (-3.5, 0.5, 0.0)
ob_cube_008.scale = (0.5, 0.5, 0.5)
ob_cube_008.lock_rotations_4d = False
ob_cube_008.empty_display_type = 'ARROWS'
ob_cube_008.lineart.crease_threshold = 0.0
ob_cube_009.location = (-4.5, -0.5, 0.0)
ob_cube_009.scale = (0.5, 0.5, 0.5)
ob_cube_009.lock_rotations_4d = False
ob_cube_009.empty_display_type = 'ARROWS'
ob_cube_009.lineart.crease_threshold = 0.0
ob_cube_010.location = (-4.5, 0.5, 0.0)
ob_cube_010.scale = (0.5, 0.5, 0.5)
ob_cube_010.lineart.crease_threshold = 0.0
ob_cube_011.location = (-3.5, -0.5, 0.0)
ob_cube_011.scale = (0.5, 0.5, 0.5)
ob_cube_011.lineart.crease_threshold = 0.0
ob_cube_012.location = (-2.5, 0.5, 0.0)
ob_cube_012.scale = (0.5, 0.5, 0.5)
ob_cube_012.lineart.crease_threshold = 0.0
ob_cube_013.location = (-1.5, -0.5, 0.0)
ob_cube_013.scale = (0.5, 0.5, 0.5)
ob_cube_013.lineart.crease_threshold = 0.0
ob_cube_014.location = (-0.5, 0.5, 0.0)
ob_cube_014.scale = (0.5, 0.5, 0.5)
ob_cube_014.lineart.crease_threshold = 0.0
ob_cube_015.location = (0.5, -0.5, 0.0)
ob_cube_015.scale = (0.5, 0.5, 0.5)
ob_cube_015.lineart.crease_threshold = 0.0
ob_cube_016.location = (1.5, 0.5, 0.0)
ob_cube_016.scale = (0.5, 0.5, 0.5)
ob_cube_016.lineart.crease_threshold = 0.0
ob_cube_017.location = (2.5, -0.5, 0.0)
ob_cube_017.scale = (0.5, 0.5, 0.5)
ob_cube_017.lineart.crease_threshold = 0.0
ob_cube_018.location = (3.5, 0.5, 0.0)
ob_cube_018.scale = (0.5, 0.5, 0.5)
ob_cube_018.lineart.crease_threshold = 0.0
ob_cube_019.location = (4.5, -0.5, 0.0)
ob_cube_019.scale = (0.5, 0.5, 0.5)
ob_cube_019.lineart.crease_threshold = 0.0
ob_cube_023.location = (3.81, 0.0, 6.565)
ob_cube_023.rotation_euler = (0.0, -0.7854, 0.0)
ob_cube_023.scale = (0.25, 1.0, 1.25)
ob_cube_023.lineart.crease_threshold = 0.0
ob_cube_024.location = (4.78, 0.0, 5.403)
ob_cube_024.rotation_euler = (0.0, -0.3491, 0.0)
ob_cube_024.scale = (0.25, 1.0, 0.4431)
ob_cube_024.lineart.crease_threshold = 0.0
ob_cube_022.location = (3.81, 0.0, 6.565)
ob_cube_022.rotation_euler = (0.0, -0.7854, 0.0)
ob_cube_022.scale = (0.25, 1.0, 1.25)
ob_cube_022.lineart.crease_threshold = 0.0
ob_cube_025.location = (4.78, 0.0, 5.403)
ob_cube_025.rotation_euler = (0.0, -0.3491, 0.0)
ob_cube_025.scale = (0.25, 1.0, 0.4431)
ob_cube_025.lineart.crease_threshold = 0.0
ob_cube_026.location = (-3.81, -7.322e-08, 6.565)
ob_cube_026.rotation_euler = (0.0, -0.7854, 3.142)
ob_cube_026.scale = (0.25, 1.0, 1.25)
ob_cube_026.lineart.crease_threshold = 0.0
ob_cube_027.location = (-4.78, 7.322e-08, 5.403)
ob_cube_027.rotation_euler = (0.0, -0.3491, 3.142)
ob_cube_027.scale = (0.25, 1.0, 0.4431)
ob_cube_027.lineart.crease_threshold = 0.0
ob_cube_029.location = (0.0, 0.0, 7.398)
ob_cube_029.rotation_euler = (0.0, 1.571, 0.0)
ob_cube_029.scale = (0.2573, 1.029, 3.216)
ob_cube_029.lineart.crease_threshold = 0.0
ob_cube_020.location = (4.894, 0.0, 3.0)
ob_cube_020.scale = (0.2728, 1.091, 2.728)
ob_cube_020.lineart.crease_threshold = 0.0
ob_cube_021.location = (-4.894, 0.0, 3.0)
ob_cube_021.scale = (0.2728, 1.091, 2.728)
ob_cube_021.lineart.crease_threshold = 0.0

# ---- collection membership
col_collection.objects.link(ob_cube)
col_collection.objects.link(ob_cube_001)
col_collection.objects.link(ob_cube_002)
col_collection.objects.link(ob_cube_003)
col_collection.objects.link(ob_cube_004)
col_collection.objects.link(ob_cube_005)
col_collection.objects.link(ob_cube_006)
col_collection.objects.link(ob_cube_007)
col_collection.objects.link(ob_cube_008)
col_collection.objects.link(ob_cube_009)
col_collection.objects.link(ob_cube_010)
col_collection.objects.link(ob_cube_011)
col_collection.objects.link(ob_cube_012)
col_collection.objects.link(ob_cube_013)
col_collection.objects.link(ob_cube_014)
col_collection.objects.link(ob_cube_015)
col_collection.objects.link(ob_cube_016)
col_collection.objects.link(ob_cube_017)
col_collection.objects.link(ob_cube_018)
col_collection.objects.link(ob_cube_019)
col_collection.objects.link(ob_cube_023)
col_collection.objects.link(ob_cube_024)
col_collection.objects.link(ob_cube_022)
col_collection.objects.link(ob_cube_025)
col_collection.objects.link(ob_cube_026)
col_collection.objects.link(ob_cube_027)
col_collection.objects.link(ob_cube_029)
col_collection.objects.link(ob_cube_020)
col_collection.objects.link(ob_cube_021)

# ---- scene / render settings (as saved in the file)
scene.frame_start = 1; scene.frame_end = 250; scene.frame_set(1)
scene.render.engine = 'BLENDER_EEVEE_NEXT'
scene.cycles.use_denoising = False
scene.cycles.samples = 128
scene.cycles.sampling_pattern = 'TABULATED_SOBOL'
scene.cycles.use_adaptive_sampling = False
scene.cycles.use_light_tree = False
scene.view_settings.view_transform = 'Filmic'
bpy.context.view_layer.update()

# ---- added for rendering (the .blend has no active camera and no usable light): camera, sun
cam_auto = bpy.data.cameras.new('AutoCamera')
cam_auto.lens = 50.0
cam_auto.sensor_width = 36.0
cam_auto.clip_end = 1000.0
ob_auto_camera = bpy.data.objects.new('AutoCamera', cam_auto)
scene.collection.objects.link(ob_auto_camera)
ob_auto_camera.location = (12.3465, -14.8158, 13.4547)
ob_auto_camera.rotation_euler = (1.09748, -7.21219e-08, 0.694738)
scene.camera = ob_auto_camera
light_auto_sun = bpy.data.lights.new('AutoSun', 'SUN')
light_auto_sun.energy = 3.0
light_auto_sun.angle = 0.0523599
ob_auto_sun = bpy.data.objects.new('AutoSun', light_auto_sun)
scene.collection.objects.link(ob_auto_sun)
ob_auto_sun.rotation_euler = (0.872665, 0.174533, 0.523599)
bpy.context.view_layer.update()
